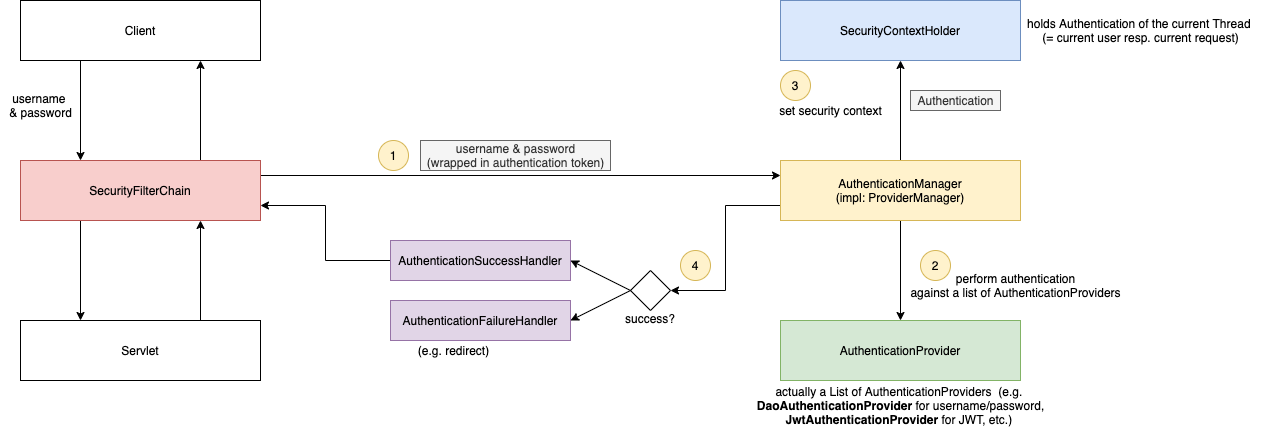

The diagram above was exported from draw.io. Its source (the exported page's mxGraphModel, read from the mxfile embedded in the PNG):
<mxGraphModel dx="2341" dy="942" grid="1" gridSize="10" guides="1" tooltips="1" connect="1" arrows="1" fold="1" page="1" pageScale="1" pageWidth="827" pageHeight="1169" math="0" shadow="0">
  <root>
    <mxCell id="0" />
    <mxCell id="1" parent="0" />
    <mxCell id="EDgt8RXgPa4Rt090iYdu-18" style="edgeStyle=orthogonalEdgeStyle;rounded=0;orthogonalLoop=1;jettySize=auto;html=1;entryX=0.25;entryY=0;entryDx=0;entryDy=0;exitX=0.25;exitY=1;exitDx=0;exitDy=0;" parent="1" source="EDgt8RXgPa4Rt090iYdu-23" target="EDgt8RXgPa4Rt090iYdu-9" edge="1">
      <mxGeometry relative="1" as="geometry">
        <mxPoint x="70" y="120" as="sourcePoint" />
      </mxGeometry>
    </mxCell>
    <mxCell id="EDgt8RXgPa4Rt090iYdu-15" style="edgeStyle=orthogonalEdgeStyle;rounded=0;orthogonalLoop=1;jettySize=auto;html=1;exitX=0.5;exitY=0;exitDx=0;exitDy=0;entryX=0.5;entryY=1;entryDx=0;entryDy=0;" parent="1" source="EDgt8RXgPa4Rt090iYdu-14" target="EDgt8RXgPa4Rt090iYdu-2" edge="1">
      <mxGeometry relative="1" as="geometry">
        <mxPoint x="780" y="150" as="targetPoint" />
      </mxGeometry>
    </mxCell>
    <mxCell id="EDgt8RXgPa4Rt090iYdu-2" value="SecurityContextHolder" style="rounded=0;whiteSpace=wrap;html=1;verticalAlign=middle;fillColor=#dae8fc;strokeColor=#6c8ebf;" parent="1" vertex="1">
      <mxGeometry x="740" y="40" width="240" height="60" as="geometry" />
    </mxCell>
    <mxCell id="EDgt8RXgPa4Rt090iYdu-13" style="rounded=0;orthogonalLoop=1;jettySize=auto;html=1;exitX=1;exitY=0.25;exitDx=0;exitDy=0;entryX=0;entryY=0.25;entryDx=0;entryDy=0;" parent="1" source="EDgt8RXgPa4Rt090iYdu-9" target="EDgt8RXgPa4Rt090iYdu-14" edge="1">
      <mxGeometry relative="1" as="geometry" />
    </mxCell>
    <mxCell id="EDgt8RXgPa4Rt090iYdu-19" style="edgeStyle=orthogonalEdgeStyle;rounded=0;orthogonalLoop=1;jettySize=auto;html=1;exitX=0.25;exitY=1;exitDx=0;exitDy=0;entryX=0.25;entryY=0;entryDx=0;entryDy=0;" parent="1" source="EDgt8RXgPa4Rt090iYdu-9" target="EDgt8RXgPa4Rt090iYdu-10" edge="1">
      <mxGeometry relative="1" as="geometry" />
    </mxCell>
    <mxCell id="EDgt8RXgPa4Rt090iYdu-21" style="edgeStyle=orthogonalEdgeStyle;rounded=0;orthogonalLoop=1;jettySize=auto;html=1;exitX=0.75;exitY=0;exitDx=0;exitDy=0;entryX=0.75;entryY=1;entryDx=0;entryDy=0;" parent="1" source="EDgt8RXgPa4Rt090iYdu-9" target="EDgt8RXgPa4Rt090iYdu-23" edge="1">
      <mxGeometry relative="1" as="geometry">
        <mxPoint x="100" y="120" as="targetPoint" />
      </mxGeometry>
    </mxCell>
    <mxCell id="EDgt8RXgPa4Rt090iYdu-9" value="SecurityFilterChain" style="rounded=0;whiteSpace=wrap;html=1;verticalAlign=middle;fillColor=#f8cecc;strokeColor=#b85450;" parent="1" vertex="1">
      <mxGeometry x="-20" y="200" width="240" height="60" as="geometry" />
    </mxCell>
    <mxCell id="EDgt8RXgPa4Rt090iYdu-20" style="edgeStyle=orthogonalEdgeStyle;rounded=0;orthogonalLoop=1;jettySize=auto;html=1;exitX=0.75;exitY=0;exitDx=0;exitDy=0;entryX=0.75;entryY=1;entryDx=0;entryDy=0;" parent="1" source="EDgt8RXgPa4Rt090iYdu-10" target="EDgt8RXgPa4Rt090iYdu-9" edge="1">
      <mxGeometry relative="1" as="geometry" />
    </mxCell>
    <mxCell id="EDgt8RXgPa4Rt090iYdu-10" value="Servlet" style="rounded=0;whiteSpace=wrap;html=1;" parent="1" vertex="1">
      <mxGeometry x="-20" y="360" width="240" height="60" as="geometry" />
    </mxCell>
    <mxCell id="EDgt8RXgPa4Rt090iYdu-17" style="edgeStyle=orthogonalEdgeStyle;rounded=0;orthogonalLoop=1;jettySize=auto;html=1;exitX=0.5;exitY=1;exitDx=0;exitDy=0;entryX=0.5;entryY=0;entryDx=0;entryDy=0;" parent="1" source="EDgt8RXgPa4Rt090iYdu-14" target="a12ygGjdZmNScNMdCsQQ-16" edge="1">
      <mxGeometry relative="1" as="geometry">
        <mxPoint x="860" y="390" as="targetPoint" />
      </mxGeometry>
    </mxCell>
    <mxCell id="a12ygGjdZmNScNMdCsQQ-18" style="edgeStyle=orthogonalEdgeStyle;rounded=0;orthogonalLoop=1;jettySize=auto;html=1;exitX=0;exitY=0.75;exitDx=0;exitDy=0;entryX=1;entryY=0.5;entryDx=0;entryDy=0;" edge="1" parent="1" source="EDgt8RXgPa4Rt090iYdu-14" target="a12ygGjdZmNScNMdCsQQ-24">
      <mxGeometry relative="1" as="geometry">
        <mxPoint x="420" y="290" as="targetPoint" />
      </mxGeometry>
    </mxCell>
    <mxCell id="EDgt8RXgPa4Rt090iYdu-14" value="&lt;span&gt;AuthenticationManager&lt;/span&gt;&lt;br&gt;(impl: ProviderManager)" style="rounded=0;whiteSpace=wrap;html=1;verticalAlign=middle;fillColor=#fff2cc;strokeColor=#d6b656;fontStyle=0" parent="1" vertex="1">
      <mxGeometry x="740" y="200" width="240" height="60" as="geometry" />
    </mxCell>
    <mxCell id="EDgt8RXgPa4Rt090iYdu-23" value="Client" style="rounded=0;whiteSpace=wrap;html=1;" parent="1" vertex="1">
      <mxGeometry x="-20" y="40" width="240" height="60" as="geometry" />
    </mxCell>
    <mxCell id="a12ygGjdZmNScNMdCsQQ-1" value="Authentication" style="text;html=1;align=center;verticalAlign=middle;resizable=0;points=[];autosize=1;fillColor=#f5f5f5;strokeColor=#666666;fontColor=#333333;" vertex="1" parent="1">
      <mxGeometry x="870" y="130" width="90" height="20" as="geometry" />
    </mxCell>
    <mxCell id="a12ygGjdZmNScNMdCsQQ-2" value="holds Authentication of the current Thread&amp;nbsp;&lt;br&gt;(= current user resp. current request)" style="text;html=1;align=center;verticalAlign=middle;resizable=0;points=[];autosize=1;" vertex="1" parent="1">
      <mxGeometry x="980" y="55" width="240" height="30" as="geometry" />
    </mxCell>
    <mxCell id="a12ygGjdZmNScNMdCsQQ-3" value="2" style="ellipse;whiteSpace=wrap;html=1;aspect=fixed;fillColor=#fff2cc;strokeColor=#d6b656;" vertex="1" parent="1">
      <mxGeometry x="880" y="290" width="30" height="30" as="geometry" />
    </mxCell>
    <mxCell id="a12ygGjdZmNScNMdCsQQ-4" value="perform authentication&lt;br&gt;against a list of AuthenticationProviders" style="text;html=1;align=center;verticalAlign=middle;resizable=0;points=[];autosize=1;" vertex="1" parent="1">
      <mxGeometry x="865" y="310" width="220" height="30" as="geometry" />
    </mxCell>
    <mxCell id="a12ygGjdZmNScNMdCsQQ-5" value="3" style="ellipse;whiteSpace=wrap;html=1;aspect=fixed;fillColor=#fff2cc;strokeColor=#d6b656;" vertex="1" parent="1">
      <mxGeometry x="740" y="110" width="30" height="30" as="geometry" />
    </mxCell>
    <mxCell id="a12ygGjdZmNScNMdCsQQ-6" value="set security context" style="text;html=1;align=center;verticalAlign=middle;resizable=0;points=[];autosize=1;" vertex="1" parent="1">
      <mxGeometry x="730" y="140" width="120" height="20" as="geometry" />
    </mxCell>
    <mxCell id="a12ygGjdZmNScNMdCsQQ-8" value="username &amp;amp; password&lt;br&gt;(wrapped in authentication token)" style="text;html=1;align=center;verticalAlign=middle;resizable=0;points=[];autosize=1;fillColor=#f5f5f5;strokeColor=#666666;fontColor=#333333;" vertex="1" parent="1">
      <mxGeometry x="380" y="180" width="190" height="30" as="geometry" />
    </mxCell>
    <mxCell id="a12ygGjdZmNScNMdCsQQ-9" value="username&amp;nbsp;&lt;br&gt;&amp;amp; password" style="text;html=1;align=center;verticalAlign=middle;resizable=0;points=[];autosize=1;" vertex="1" parent="1">
      <mxGeometry x="-40" y="130" width="80" height="30" as="geometry" />
    </mxCell>
    <mxCell id="a12ygGjdZmNScNMdCsQQ-16" value="AuthenticationProvider" style="rounded=0;whiteSpace=wrap;html=1;verticalAlign=middle;fillColor=#d5e8d4;strokeColor=#82b366;" vertex="1" parent="1">
      <mxGeometry x="740" y="360" width="240" height="60" as="geometry" />
    </mxCell>
    <mxCell id="a12ygGjdZmNScNMdCsQQ-17" value="actually a List of AuthenticationProviders&amp;nbsp; (e.g. &lt;br&gt;&lt;b&gt;DaoAuthenticationProvider&lt;/b&gt; for username/password,&lt;br&gt;&lt;b&gt;JwtAuthenticationProvider&lt;/b&gt; for JWT, etc.)&amp;nbsp;" style="text;html=1;align=center;verticalAlign=middle;resizable=0;points=[];autosize=1;" vertex="1" parent="1">
      <mxGeometry x="710" y="420" width="300" height="50" as="geometry" />
    </mxCell>
    <mxCell id="a12ygGjdZmNScNMdCsQQ-20" style="edgeStyle=orthogonalEdgeStyle;rounded=0;orthogonalLoop=1;jettySize=auto;html=1;exitX=0;exitY=0.5;exitDx=0;exitDy=0;entryX=1;entryY=0.75;entryDx=0;entryDy=0;" edge="1" parent="1" source="a12ygGjdZmNScNMdCsQQ-19" target="EDgt8RXgPa4Rt090iYdu-9">
      <mxGeometry relative="1" as="geometry" />
    </mxCell>
    <mxCell id="a12ygGjdZmNScNMdCsQQ-19" value="AuthenticationSuccessHandler" style="rounded=0;whiteSpace=wrap;html=1;verticalAlign=middle;fillColor=#e1d5e7;strokeColor=#9673a6;" vertex="1" parent="1">
      <mxGeometry x="350" y="280" width="180" height="40" as="geometry" />
    </mxCell>
    <mxCell id="a12ygGjdZmNScNMdCsQQ-21" style="edgeStyle=none;rounded=0;orthogonalLoop=1;jettySize=auto;html=1;exitX=0.5;exitY=0;exitDx=0;exitDy=0;" edge="1" parent="1" source="a12ygGjdZmNScNMdCsQQ-19" target="a12ygGjdZmNScNMdCsQQ-19">
      <mxGeometry relative="1" as="geometry" />
    </mxCell>
    <mxCell id="a12ygGjdZmNScNMdCsQQ-22" value="AuthenticationFailureHandler" style="rounded=0;whiteSpace=wrap;html=1;verticalAlign=middle;fillColor=#e1d5e7;strokeColor=#9673a6;" vertex="1" parent="1">
      <mxGeometry x="350" y="340" width="180" height="40" as="geometry" />
    </mxCell>
    <mxCell id="a12ygGjdZmNScNMdCsQQ-23" value="(e.g. redirect)" style="text;html=1;align=center;verticalAlign=middle;resizable=0;points=[];autosize=1;" vertex="1" parent="1">
      <mxGeometry x="368" y="380" width="90" height="20" as="geometry" />
    </mxCell>
    <mxCell id="a12ygGjdZmNScNMdCsQQ-25" style="edgeStyle=none;rounded=0;orthogonalLoop=1;jettySize=auto;html=1;exitX=0;exitY=0.5;exitDx=0;exitDy=0;entryX=1;entryY=0.5;entryDx=0;entryDy=0;" edge="1" parent="1" source="a12ygGjdZmNScNMdCsQQ-24" target="a12ygGjdZmNScNMdCsQQ-19">
      <mxGeometry relative="1" as="geometry" />
    </mxCell>
    <mxCell id="a12ygGjdZmNScNMdCsQQ-26" style="edgeStyle=none;rounded=0;orthogonalLoop=1;jettySize=auto;html=1;exitX=0;exitY=0.5;exitDx=0;exitDy=0;entryX=1;entryY=0.5;entryDx=0;entryDy=0;" edge="1" parent="1" source="a12ygGjdZmNScNMdCsQQ-24" target="a12ygGjdZmNScNMdCsQQ-22">
      <mxGeometry relative="1" as="geometry" />
    </mxCell>
    <mxCell id="a12ygGjdZmNScNMdCsQQ-24" value="success?" style="rhombus;whiteSpace=wrap;html=1;labelBackgroundColor=none;fillColor=none;verticalAlign=bottom;spacingBottom=-18;" vertex="1" parent="1">
      <mxGeometry x="590" y="310" width="40" height="40" as="geometry" />
    </mxCell>
    <mxCell id="a12ygGjdZmNScNMdCsQQ-27" value="4" style="ellipse;whiteSpace=wrap;html=1;aspect=fixed;fillColor=#fff2cc;strokeColor=#d6b656;" vertex="1" parent="1">
      <mxGeometry x="640" y="290" width="30" height="30" as="geometry" />
    </mxCell>
    <mxCell id="a12ygGjdZmNScNMdCsQQ-30" value="1" style="ellipse;whiteSpace=wrap;html=1;aspect=fixed;fillColor=#fff2cc;strokeColor=#d6b656;" vertex="1" parent="1">
      <mxGeometry x="338" y="180" width="30" height="30" as="geometry" />
    </mxCell>
  </root>
</mxGraphModel>